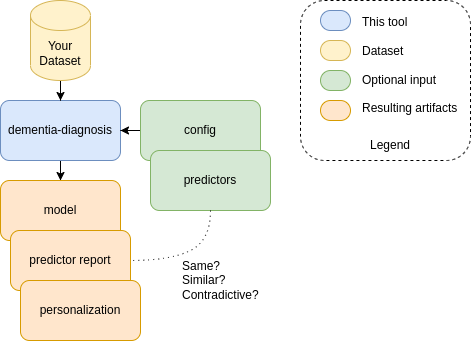

The diagram above was exported from draw.io. Its source (the exported page's mxGraphModel, read from the mxfile embedded in the PNG):
<mxGraphModel dx="868" dy="493" grid="1" gridSize="10" guides="1" tooltips="1" connect="1" arrows="1" fold="1" page="1" pageScale="1" pageWidth="850" pageHeight="1100" math="0" shadow="0">
  <root>
    <mxCell id="0" />
    <mxCell id="1" parent="0" />
    <mxCell id="cjyKjRh_Sr_0RafhPCcu-3" value="Same?&lt;br&gt;Similar?&lt;br&gt;&lt;div style=&quot;&quot;&gt;&lt;span style=&quot;background-color: initial;&quot;&gt;Contradictive?&lt;/span&gt;&lt;/div&gt;" style="text;html=1;strokeColor=none;fillColor=none;align=left;verticalAlign=middle;whiteSpace=wrap;rounded=0;" vertex="1" parent="1">
      <mxGeometry x="470" y="535" width="100" height="30" as="geometry" />
    </mxCell>
    <mxCell id="cjyKjRh_Sr_0RafhPCcu-4" value="" style="rounded=1;whiteSpace=wrap;html=1;dashed=1;" vertex="1" parent="1">
      <mxGeometry x="590" y="270" width="170" height="160" as="geometry" />
    </mxCell>
    <mxCell id="cjyKjRh_Sr_0RafhPCcu-5" style="edgeStyle=orthogonalEdgeStyle;rounded=0;orthogonalLoop=1;jettySize=auto;html=1;entryX=0.5;entryY=0;entryDx=0;entryDy=0;" edge="1" parent="1" source="cjyKjRh_Sr_0RafhPCcu-6" target="cjyKjRh_Sr_0RafhPCcu-12">
      <mxGeometry relative="1" as="geometry" />
    </mxCell>
    <mxCell id="cjyKjRh_Sr_0RafhPCcu-6" value="dementia-diagnosis" style="rounded=1;whiteSpace=wrap;html=1;fillColor=#dae8fc;strokeColor=#6c8ebf;" vertex="1" parent="1">
      <mxGeometry x="290" y="370" width="120" height="60" as="geometry" />
    </mxCell>
    <mxCell id="cjyKjRh_Sr_0RafhPCcu-7" style="edgeStyle=orthogonalEdgeStyle;rounded=0;orthogonalLoop=1;jettySize=auto;html=1;entryX=0.5;entryY=0;entryDx=0;entryDy=0;" edge="1" parent="1" source="cjyKjRh_Sr_0RafhPCcu-8" target="cjyKjRh_Sr_0RafhPCcu-6">
      <mxGeometry relative="1" as="geometry" />
    </mxCell>
    <mxCell id="cjyKjRh_Sr_0RafhPCcu-8" value="Your Dataset" style="shape=cylinder3;whiteSpace=wrap;html=1;boundedLbl=1;backgroundOutline=1;size=15;fillColor=#fff2cc;strokeColor=#d6b656;" vertex="1" parent="1">
      <mxGeometry x="320" y="270" width="60" height="80" as="geometry" />
    </mxCell>
    <mxCell id="cjyKjRh_Sr_0RafhPCcu-9" style="edgeStyle=orthogonalEdgeStyle;rounded=0;orthogonalLoop=1;jettySize=auto;html=1;" edge="1" parent="1" source="cjyKjRh_Sr_0RafhPCcu-10" target="cjyKjRh_Sr_0RafhPCcu-6">
      <mxGeometry relative="1" as="geometry" />
    </mxCell>
    <mxCell id="cjyKjRh_Sr_0RafhPCcu-10" value="config" style="rounded=1;whiteSpace=wrap;html=1;fillColor=#d5e8d4;strokeColor=#82b366;" vertex="1" parent="1">
      <mxGeometry x="430" y="370" width="120" height="60" as="geometry" />
    </mxCell>
    <mxCell id="cjyKjRh_Sr_0RafhPCcu-11" value="predictors" style="rounded=1;whiteSpace=wrap;html=1;fillColor=#d5e8d4;strokeColor=#82b366;" vertex="1" parent="1">
      <mxGeometry x="440" y="420" width="120" height="60" as="geometry" />
    </mxCell>
    <mxCell id="cjyKjRh_Sr_0RafhPCcu-12" value="model" style="rounded=1;whiteSpace=wrap;html=1;fillColor=#ffe6cc;strokeColor=#d79b00;" vertex="1" parent="1">
      <mxGeometry x="290" y="450" width="120" height="60" as="geometry" />
    </mxCell>
    <mxCell id="cjyKjRh_Sr_0RafhPCcu-13" value="predictor report" style="rounded=1;whiteSpace=wrap;html=1;fillColor=#ffe6cc;strokeColor=#d79b00;" vertex="1" parent="1">
      <mxGeometry x="300" y="500" width="120" height="60" as="geometry" />
    </mxCell>
    <mxCell id="cjyKjRh_Sr_0RafhPCcu-14" value="" style="rounded=1;whiteSpace=wrap;html=1;arcSize=50;fillColor=#dae8fc;strokeColor=#6c8ebf;" vertex="1" parent="1">
      <mxGeometry x="610" y="280" width="30" height="20" as="geometry" />
    </mxCell>
    <mxCell id="cjyKjRh_Sr_0RafhPCcu-15" value="" style="rounded=1;whiteSpace=wrap;html=1;arcSize=50;fillColor=#fff2cc;strokeColor=#d6b656;" vertex="1" parent="1">
      <mxGeometry x="610" y="310" width="30" height="20" as="geometry" />
    </mxCell>
    <mxCell id="cjyKjRh_Sr_0RafhPCcu-16" value="" style="rounded=1;whiteSpace=wrap;html=1;arcSize=50;fillColor=#d5e8d4;strokeColor=#82b366;" vertex="1" parent="1">
      <mxGeometry x="610" y="340" width="30" height="20" as="geometry" />
    </mxCell>
    <mxCell id="cjyKjRh_Sr_0RafhPCcu-17" value="" style="rounded=1;whiteSpace=wrap;html=1;arcSize=50;fillColor=#ffe6cc;strokeColor=#d79b00;" vertex="1" parent="1">
      <mxGeometry x="610" y="370" width="30" height="20" as="geometry" />
    </mxCell>
    <mxCell id="cjyKjRh_Sr_0RafhPCcu-18" value="This tool&lt;br&gt;&lt;br&gt;Dataset&lt;br&gt;&lt;br&gt;Optional input&lt;br&gt;&lt;div style=&quot;&quot;&gt;&lt;br&gt;&lt;/div&gt;&lt;div style=&quot;&quot;&gt;Resulting artifacts&lt;/div&gt;" style="text;html=1;strokeColor=none;fillColor=none;align=left;verticalAlign=middle;whiteSpace=wrap;rounded=0;" vertex="1" parent="1">
      <mxGeometry x="650" y="320" width="110" height="30" as="geometry" />
    </mxCell>
    <mxCell id="cjyKjRh_Sr_0RafhPCcu-19" value="Legend" style="text;html=1;strokeColor=none;fillColor=none;align=center;verticalAlign=middle;whiteSpace=wrap;rounded=0;dashed=1;" vertex="1" parent="1">
      <mxGeometry x="650" y="400" width="60" height="30" as="geometry" />
    </mxCell>
    <mxCell id="cjyKjRh_Sr_0RafhPCcu-20" value="" style="endArrow=none;html=1;entryX=1;entryY=0.5;entryDx=0;entryDy=0;curved=1;dashed=1;dashPattern=1 4;exitX=0.5;exitY=1;exitDx=0;exitDy=0;endFill=0;" edge="1" parent="1" source="cjyKjRh_Sr_0RafhPCcu-11" target="cjyKjRh_Sr_0RafhPCcu-13">
      <mxGeometry width="50" height="50" relative="1" as="geometry">
        <mxPoint x="460" y="520" as="sourcePoint" />
        <mxPoint x="610" y="690" as="targetPoint" />
        <Array as="points">
          <mxPoint x="500" y="510" />
          <mxPoint x="460" y="530" />
        </Array>
      </mxGeometry>
    </mxCell>
    <mxCell id="cjyKjRh_Sr_0RafhPCcu-21" value="personalization" style="rounded=1;whiteSpace=wrap;html=1;fillColor=#ffe6cc;strokeColor=#d79b00;" vertex="1" parent="1">
      <mxGeometry x="310" y="550" width="120" height="60" as="geometry" />
    </mxCell>
  </root>
</mxGraphModel>